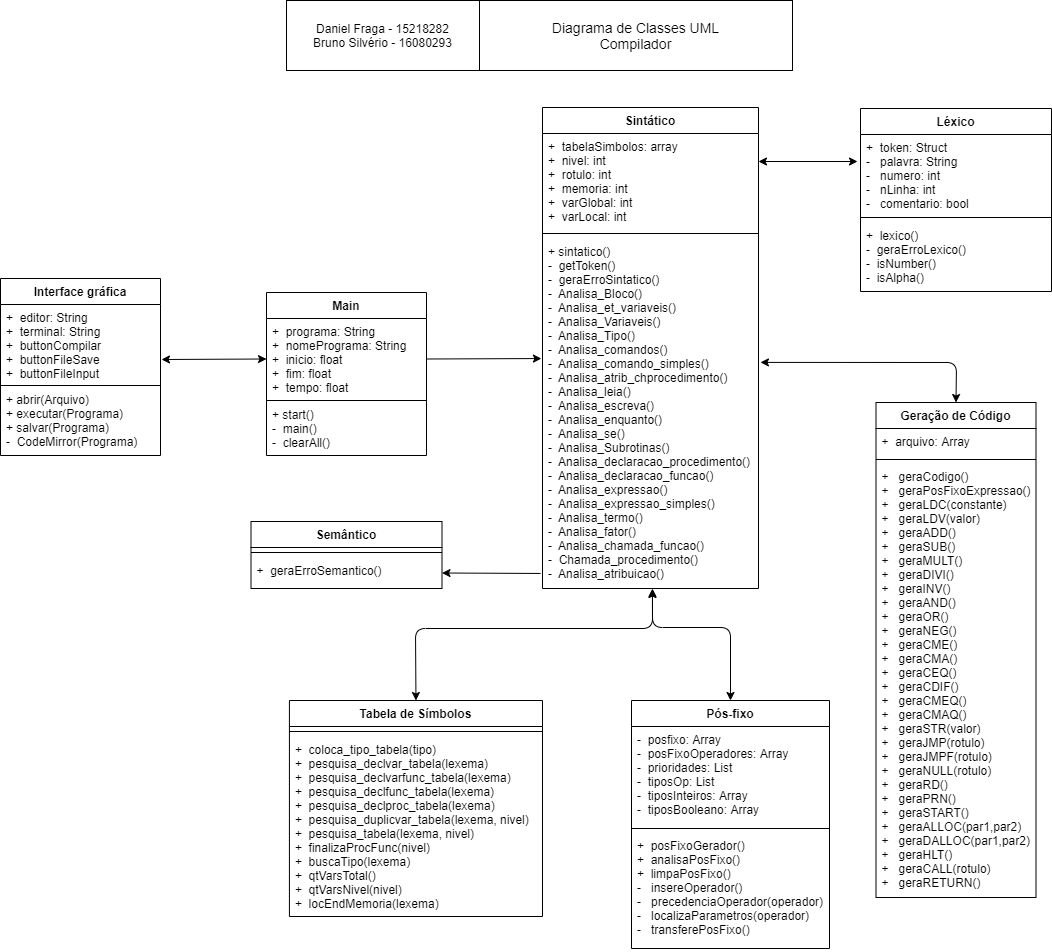

The diagram above was exported from draw.io. Its source (the exported page's mxGraphModel, read from the mxfile embedded in the PNG):
<mxGraphModel dx="2473" dy="896" grid="0" gridSize="10" guides="1" tooltips="1" connect="1" arrows="1" fold="1" page="0" pageScale="1" pageWidth="850" pageHeight="1100" background="#ffffff" math="0" shadow="0">
  <root>
    <mxCell id="0" />
    <mxCell id="1" parent="0" />
    <mxCell id="L28s8AWNFt-7gVL5pilW-5" value="&lt;font style=&quot;font-size: 14px&quot;&gt;Diagrama de Classes UML&lt;br&gt;Compilador&lt;/font&gt;" style="rounded=0;whiteSpace=wrap;html=1;" parent="1" vertex="1">
      <mxGeometry x="-87" y="40" width="313" height="70" as="geometry" />
    </mxCell>
    <mxCell id="qt74lbnnXvQdCPuamUKZ-1" value="Daniel Fraga - 15218282&lt;br&gt;Bruno Silvério - 16080293" style="rounded=0;whiteSpace=wrap;html=1;" parent="1" vertex="1">
      <mxGeometry x="-280" y="40" width="193" height="70" as="geometry" />
    </mxCell>
    <mxCell id="SxnRnioEJu3JhplswUoc-8" value="Main" style="swimlane;fontStyle=1;align=center;verticalAlign=top;childLayout=stackLayout;horizontal=1;startSize=26;horizontalStack=0;resizeParent=1;resizeParentMax=0;resizeLast=0;collapsible=1;marginBottom=0;" parent="1" vertex="1">
      <mxGeometry x="-300" y="332" width="160" height="163" as="geometry">
        <mxRectangle x="560" y="310" width="100" height="26" as="alternateBounds" />
      </mxGeometry>
    </mxCell>
    <mxCell id="SxnRnioEJu3JhplswUoc-9" value="+  programa: String&#10;+  nomePrograma: String&#10;+  inicio: float&#10;+  fim: float&#10;+  tempo: float" style="text;strokeColor=none;fillColor=none;align=left;verticalAlign=top;spacingLeft=4;spacingRight=4;overflow=hidden;rotatable=0;points=[[0,0.5],[1,0.5]];portConstraint=eastwest;" parent="SxnRnioEJu3JhplswUoc-8" vertex="1">
      <mxGeometry y="26" width="160" height="81" as="geometry" />
    </mxCell>
    <mxCell id="SxnRnioEJu3JhplswUoc-10" value="" style="line;strokeWidth=1;fillColor=none;align=left;verticalAlign=middle;spacingTop=-1;spacingLeft=3;spacingRight=3;rotatable=0;labelPosition=right;points=[];portConstraint=eastwest;" parent="SxnRnioEJu3JhplswUoc-8" vertex="1">
      <mxGeometry y="107" width="160" height="2" as="geometry" />
    </mxCell>
    <mxCell id="SxnRnioEJu3JhplswUoc-11" value="+ start()&#10;-  main()&#10;-  clearAll()&#10;" style="text;strokeColor=none;fillColor=none;align=left;verticalAlign=top;spacingLeft=4;spacingRight=4;overflow=hidden;rotatable=0;points=[[0,0.5],[1,0.5]];portConstraint=eastwest;" parent="SxnRnioEJu3JhplswUoc-8" vertex="1">
      <mxGeometry y="109" width="160" height="54" as="geometry" />
    </mxCell>
    <mxCell id="c98iEaE5kC-MCo3VawZx-1" value="Sintático" style="swimlane;fontStyle=1;align=center;verticalAlign=top;childLayout=stackLayout;horizontal=1;startSize=26;horizontalStack=0;resizeParent=1;resizeParentMax=0;resizeLast=0;collapsible=1;marginBottom=0;" parent="1" vertex="1">
      <mxGeometry x="-24" y="147" width="216" height="481" as="geometry">
        <mxRectangle x="560" y="310" width="100" height="26" as="alternateBounds" />
      </mxGeometry>
    </mxCell>
    <mxCell id="eFHkXWxx9r3MszWkYj1P-4" value="" style="endArrow=classic;startArrow=classic;html=1;exitX=1;exitY=0.5;exitDx=0;exitDy=0;" edge="1" parent="c98iEaE5kC-MCo3VawZx-1">
      <mxGeometry width="50" height="50" relative="1" as="geometry">
        <mxPoint x="216" y="54" as="sourcePoint" />
        <mxPoint x="315" y="54" as="targetPoint" />
      </mxGeometry>
    </mxCell>
    <mxCell id="c98iEaE5kC-MCo3VawZx-2" value="+  tabelaSimbolos: array  &#10;+  nivel: int&#10;+  rotulo: int&#10;+  memoria: int&#10;+  varGlobal: int&#10;+  varLocal: int" style="text;strokeColor=none;fillColor=none;align=left;verticalAlign=top;spacingLeft=4;spacingRight=4;overflow=hidden;rotatable=0;points=[[0,0.5],[1,0.5]];portConstraint=eastwest;" parent="c98iEaE5kC-MCo3VawZx-1" vertex="1">
      <mxGeometry y="26" width="216" height="95" as="geometry" />
    </mxCell>
    <mxCell id="c98iEaE5kC-MCo3VawZx-3" value="" style="line;strokeWidth=1;fillColor=none;align=left;verticalAlign=middle;spacingTop=-1;spacingLeft=3;spacingRight=3;rotatable=0;labelPosition=right;points=[];portConstraint=eastwest;" parent="c98iEaE5kC-MCo3VawZx-1" vertex="1">
      <mxGeometry y="121" width="216" height="10" as="geometry" />
    </mxCell>
    <mxCell id="c98iEaE5kC-MCo3VawZx-4" value="+ sintatico()&#10;-  getToken()&#10;-  geraErroSintatico()&#10;-  Analisa_Bloco()&#10;-  Analisa_et_variaveis()&#10;-  Analisa_Variaveis()&#10;-  Analisa_Tipo()&#10;-  Analisa_comandos()&#10;-  Analisa_comando_simples()&#10;-  Analisa_atrib_chprocedimento()&#10;-  Analisa_leia()&#10;-  Analisa_escreva()&#10;-  Analisa_enquanto()&#10;-  Analisa_se()&#10;-  Analisa_Subrotinas()&#10;-  Analisa_declaracao_procedimento()&#10;-  Analisa_declaracao_funcao()&#10;-  Analisa_expressao()&#10;-  Analisa_expressao_simples()&#10;-  Analisa_termo()&#10;-  Analisa_fator()&#10;-  Analisa_chamada_funcao()&#10;-  Chamada_procedimento()&#10;-  Analisa_atribuicao()&#10;&#10;" style="text;strokeColor=none;fillColor=none;align=left;verticalAlign=top;spacingLeft=4;spacingRight=4;overflow=hidden;rotatable=0;points=[[0,0.5],[1,0.5]];portConstraint=eastwest;" parent="c98iEaE5kC-MCo3VawZx-1" vertex="1">
      <mxGeometry y="131" width="216" height="350" as="geometry" />
    </mxCell>
    <mxCell id="SxnRnioEJu3JhplswUoc-12" value="Léxico" style="swimlane;fontStyle=1;align=center;verticalAlign=top;childLayout=stackLayout;horizontal=1;startSize=26;horizontalStack=0;resizeParent=1;resizeParentMax=0;resizeLast=0;collapsible=1;marginBottom=0;" parent="1" vertex="1">
      <mxGeometry x="294" y="148" width="191" height="183" as="geometry">
        <mxRectangle x="560" y="310" width="100" height="26" as="alternateBounds" />
      </mxGeometry>
    </mxCell>
    <mxCell id="SxnRnioEJu3JhplswUoc-13" value="+  token: Struct&#10;-   palavra: String&#10;-   numero: int&#10;-   nLinha: int&#10;-   comentario: bool&#10;" style="text;strokeColor=none;fillColor=none;align=left;verticalAlign=top;spacingLeft=4;spacingRight=4;overflow=hidden;rotatable=0;points=[[0,0.5],[1,0.5]];portConstraint=eastwest;" parent="SxnRnioEJu3JhplswUoc-12" vertex="1">
      <mxGeometry y="26" width="191" height="78" as="geometry" />
    </mxCell>
    <mxCell id="SxnRnioEJu3JhplswUoc-14" value="" style="line;strokeWidth=1;fillColor=none;align=left;verticalAlign=middle;spacingTop=-1;spacingLeft=3;spacingRight=3;rotatable=0;labelPosition=right;points=[];portConstraint=eastwest;" parent="SxnRnioEJu3JhplswUoc-12" vertex="1">
      <mxGeometry y="104" width="191" height="10" as="geometry" />
    </mxCell>
    <mxCell id="SxnRnioEJu3JhplswUoc-15" value="+  lexico()&#10;-  geraErroLexico()&#10;-  isNumber()&#10;-  isAlpha()&#10;" style="text;strokeColor=none;fillColor=none;align=left;verticalAlign=top;spacingLeft=4;spacingRight=4;overflow=hidden;rotatable=0;points=[[0,0.5],[1,0.5]];portConstraint=eastwest;" parent="SxnRnioEJu3JhplswUoc-12" vertex="1">
      <mxGeometry y="114" width="191" height="69" as="geometry" />
    </mxCell>
    <mxCell id="bxZ4j24ybb30aAkdEcsj-1" value="Interface gráfica" style="swimlane;fontStyle=1;align=center;verticalAlign=top;childLayout=stackLayout;horizontal=1;startSize=26;horizontalStack=0;resizeParent=1;resizeParentMax=0;resizeLast=0;collapsible=1;marginBottom=0;" parent="1" vertex="1">
      <mxGeometry x="-566" y="318" width="160" height="177" as="geometry">
        <mxRectangle x="560" y="310" width="100" height="26" as="alternateBounds" />
      </mxGeometry>
    </mxCell>
    <mxCell id="bxZ4j24ybb30aAkdEcsj-2" value="+  editor: String&#10;+  terminal: String&#10;+  buttonCompilar&#10;+  buttonFileSave&#10;+  buttonFileInput" style="text;strokeColor=none;fillColor=none;align=left;verticalAlign=top;spacingLeft=4;spacingRight=4;overflow=hidden;rotatable=0;points=[[0,0.5],[1,0.5]];portConstraint=eastwest;" parent="bxZ4j24ybb30aAkdEcsj-1" vertex="1">
      <mxGeometry y="26" width="160" height="80" as="geometry" />
    </mxCell>
    <mxCell id="bxZ4j24ybb30aAkdEcsj-3" value="" style="line;strokeWidth=1;fillColor=none;align=left;verticalAlign=middle;spacingTop=-1;spacingLeft=3;spacingRight=3;rotatable=0;labelPosition=right;points=[];portConstraint=eastwest;" parent="bxZ4j24ybb30aAkdEcsj-1" vertex="1">
      <mxGeometry y="106" width="160" height="2" as="geometry" />
    </mxCell>
    <mxCell id="bxZ4j24ybb30aAkdEcsj-4" value="+ abrir(Arquivo)&#10;+ executar(Programa)&#10;+ salvar(Programa)&#10;-  CodeMirror(Programa)" style="text;strokeColor=none;fillColor=none;align=left;verticalAlign=top;spacingLeft=4;spacingRight=4;overflow=hidden;rotatable=0;points=[[0,0.5],[1,0.5]];portConstraint=eastwest;" parent="bxZ4j24ybb30aAkdEcsj-1" vertex="1">
      <mxGeometry y="108" width="160" height="69" as="geometry" />
    </mxCell>
    <mxCell id="bxZ4j24ybb30aAkdEcsj-9" value="Tabela de Símbolos" style="swimlane;fontStyle=1;align=center;verticalAlign=top;childLayout=stackLayout;horizontal=1;startSize=26;horizontalStack=0;resizeParent=1;resizeParentMax=0;resizeLast=0;collapsible=1;marginBottom=0;" parent="1" vertex="1">
      <mxGeometry x="-277.08000000000004" y="740" width="253.08" height="216" as="geometry">
        <mxRectangle x="560" y="310" width="100" height="26" as="alternateBounds" />
      </mxGeometry>
    </mxCell>
    <mxCell id="bxZ4j24ybb30aAkdEcsj-11" value="" style="line;strokeWidth=1;fillColor=none;align=left;verticalAlign=middle;spacingTop=-1;spacingLeft=3;spacingRight=3;rotatable=0;labelPosition=right;points=[];portConstraint=eastwest;" parent="bxZ4j24ybb30aAkdEcsj-9" vertex="1">
      <mxGeometry y="26" width="253.08" height="10" as="geometry" />
    </mxCell>
    <mxCell id="bxZ4j24ybb30aAkdEcsj-12" value="+  coloca_tipo_tabela(tipo)&#10;+  pesquisa_declvar_tabela(lexema)&#10;+  pesquisa_declvarfunc_tabela(lexema)&#10;+  pesquisa_declfunc_tabela(lexema)&#10;+  pesquisa_declproc_tabela(lexema)&#10;+  pesquisa_duplicvar_tabela(lexema, nivel)&#10;+  pesquisa_tabela(lexema, nivel)&#10;+  finalizaProcFunc(nivel)&#10;+  buscaTipo(lexema)&#10;+  qtVarsTotal()&#10;+  qtVarsNivel(nivel)&#10;+  locEndMemoria(lexema)" style="text;strokeColor=none;fillColor=none;align=left;verticalAlign=top;spacingLeft=4;spacingRight=4;overflow=hidden;rotatable=0;points=[[0,0.5],[1,0.5]];portConstraint=eastwest;" parent="bxZ4j24ybb30aAkdEcsj-9" vertex="1">
      <mxGeometry y="36" width="253.08" height="180" as="geometry" />
    </mxCell>
    <mxCell id="ydRUlO3Ug22v_t0fiKqX-1" value="Pós-fixo" style="swimlane;fontStyle=1;align=center;verticalAlign=top;childLayout=stackLayout;horizontal=1;startSize=26;horizontalStack=0;resizeParent=1;resizeParentMax=0;resizeLast=0;collapsible=1;marginBottom=0;" parent="1" vertex="1">
      <mxGeometry x="65" y="740" width="198" height="248" as="geometry" />
    </mxCell>
    <mxCell id="ydRUlO3Ug22v_t0fiKqX-2" value="-  posfixo: Array&#10;-  posFixoOperadores: Array&#10;-  prioridades: List&#10;-  tiposOp: List&#10;-  tiposInteiros: Array&#10;-  tiposBooleano: Array" style="text;strokeColor=none;fillColor=none;align=left;verticalAlign=top;spacingLeft=4;spacingRight=4;overflow=hidden;rotatable=0;points=[[0,0.5],[1,0.5]];portConstraint=eastwest;" parent="ydRUlO3Ug22v_t0fiKqX-1" vertex="1">
      <mxGeometry y="26" width="198" height="98" as="geometry" />
    </mxCell>
    <mxCell id="ydRUlO3Ug22v_t0fiKqX-3" value="" style="line;strokeWidth=1;fillColor=none;align=left;verticalAlign=middle;spacingTop=-1;spacingLeft=3;spacingRight=3;rotatable=0;labelPosition=right;points=[];portConstraint=eastwest;" parent="ydRUlO3Ug22v_t0fiKqX-1" vertex="1">
      <mxGeometry y="124" width="198" height="8" as="geometry" />
    </mxCell>
    <mxCell id="ydRUlO3Ug22v_t0fiKqX-4" value="+  posFixoGerador()&#10;+  analisaPosFixo()&#10;+  limpaPosFixo()&#10;-   insereOperador()&#10;-   precedenciaOperador(operador)&#10;-   localizaParametros(operador)&#10;-   transferePosFixo()" style="text;strokeColor=none;fillColor=none;align=left;verticalAlign=top;spacingLeft=4;spacingRight=4;overflow=hidden;rotatable=0;points=[[0,0.5],[1,0.5]];portConstraint=eastwest;" parent="ydRUlO3Ug22v_t0fiKqX-1" vertex="1">
      <mxGeometry y="132" width="198" height="116" as="geometry" />
    </mxCell>
    <mxCell id="ksv1-lX0HPZU5a1_Wc7H-1" value="Semântico" style="swimlane;fontStyle=1;align=center;verticalAlign=top;childLayout=stackLayout;horizontal=1;startSize=26;horizontalStack=0;resizeParent=1;resizeParentMax=0;resizeLast=0;collapsible=1;marginBottom=0;" parent="1" vertex="1">
      <mxGeometry x="-315.5" y="561" width="191" height="67" as="geometry">
        <mxRectangle x="560" y="310" width="100" height="26" as="alternateBounds" />
      </mxGeometry>
    </mxCell>
    <mxCell id="ksv1-lX0HPZU5a1_Wc7H-3" value="" style="line;strokeWidth=1;fillColor=none;align=left;verticalAlign=middle;spacingTop=-1;spacingLeft=3;spacingRight=3;rotatable=0;labelPosition=right;points=[];portConstraint=eastwest;" parent="ksv1-lX0HPZU5a1_Wc7H-1" vertex="1">
      <mxGeometry y="26" width="191" height="10" as="geometry" />
    </mxCell>
    <mxCell id="ksv1-lX0HPZU5a1_Wc7H-4" value="+  geraErroSemantico()&#10;&#10;" style="text;strokeColor=none;fillColor=none;align=left;verticalAlign=top;spacingLeft=4;spacingRight=4;overflow=hidden;rotatable=0;points=[[0,0.5],[1,0.5]];portConstraint=eastwest;" parent="ksv1-lX0HPZU5a1_Wc7H-1" vertex="1">
      <mxGeometry y="36" width="191" height="31" as="geometry" />
    </mxCell>
    <mxCell id="ksv1-lX0HPZU5a1_Wc7H-6" value="Geração de Código" style="swimlane;fontStyle=1;align=center;verticalAlign=top;childLayout=stackLayout;horizontal=1;startSize=26;horizontalStack=0;resizeParent=1;resizeParentMax=0;resizeLast=0;collapsible=1;marginBottom=0;" parent="1" vertex="1">
      <mxGeometry x="309.5" y="442" width="160" height="495" as="geometry" />
    </mxCell>
    <mxCell id="ksv1-lX0HPZU5a1_Wc7H-7" value="+  arquivo: Array&#10;" style="text;strokeColor=none;fillColor=none;align=left;verticalAlign=top;spacingLeft=4;spacingRight=4;overflow=hidden;rotatable=0;points=[[0,0.5],[1,0.5]];portConstraint=eastwest;" parent="ksv1-lX0HPZU5a1_Wc7H-6" vertex="1">
      <mxGeometry y="26" width="160" height="27" as="geometry" />
    </mxCell>
    <mxCell id="ksv1-lX0HPZU5a1_Wc7H-8" value="" style="line;strokeWidth=1;fillColor=none;align=left;verticalAlign=middle;spacingTop=-1;spacingLeft=3;spacingRight=3;rotatable=0;labelPosition=right;points=[];portConstraint=eastwest;" parent="ksv1-lX0HPZU5a1_Wc7H-6" vertex="1">
      <mxGeometry y="53" width="160" height="8" as="geometry" />
    </mxCell>
    <mxCell id="ksv1-lX0HPZU5a1_Wc7H-9" value="+   geraCodigo()&#10;+   geraPosFixoExpressao()&#10;+   geraLDC(constante)&#10;+   geraLDV(valor)&#10;+   geraADD()&#10;+   geraSUB()&#10;+   geraMULT()&#10;+   geraDIVI()&#10;+   geraINV()&#10;+   geraAND()&#10;+   geraOR()&#10;+   geraNEG()&#10;+   geraCME()&#10;+   geraCMA()&#10;+   geraCEQ()&#10;+   geraCDIF()&#10;+   geraCMEQ()&#10;+   geraCMAQ()&#10;+   geraSTR(valor)&#10;+   geraJMP(rotulo)&#10;+   geraJMPF(rotulo)&#10;+   geraNULL(rotulo)&#10;+   geraRD()&#10;+   geraPRN()&#10;+   geraSTART()&#10;+   geraALLOC(par1,par2)&#10;+   geraDALLOC(par1,par2)&#10;+   geraHLT()&#10;+   geraCALL(rotulo)&#10;+   geraRETURN()&#10;&#10;" style="text;strokeColor=none;fillColor=none;align=left;verticalAlign=top;spacingLeft=4;spacingRight=4;overflow=hidden;rotatable=0;points=[[0,0.5],[1,0.5]];portConstraint=eastwest;" parent="ksv1-lX0HPZU5a1_Wc7H-6" vertex="1">
      <mxGeometry y="61" width="160" height="434" as="geometry" />
    </mxCell>
    <mxCell id="eFHkXWxx9r3MszWkYj1P-1" value="" style="endArrow=classic;startArrow=classic;html=1;entryX=0;entryY=0.5;entryDx=0;entryDy=0;" edge="1" parent="1" target="SxnRnioEJu3JhplswUoc-9">
      <mxGeometry width="50" height="50" relative="1" as="geometry">
        <mxPoint x="-405" y="399" as="sourcePoint" />
        <mxPoint x="-327" y="394" as="targetPoint" />
      </mxGeometry>
    </mxCell>
    <mxCell id="eFHkXWxx9r3MszWkYj1P-3" value="" style="endArrow=classic;html=1;exitX=1;exitY=0.5;exitDx=0;exitDy=0;entryX=-0.005;entryY=0.343;entryDx=0;entryDy=0;entryPerimeter=0;" edge="1" parent="1" source="SxnRnioEJu3JhplswUoc-9" target="c98iEaE5kC-MCo3VawZx-4">
      <mxGeometry width="50" height="50" relative="1" as="geometry">
        <mxPoint x="-175" y="463" as="sourcePoint" />
        <mxPoint x="-125" y="413" as="targetPoint" />
      </mxGeometry>
    </mxCell>
    <mxCell id="IobR0Dr4YhTpI_2_fMJY-3" value="" style="endArrow=classic;html=1;entryX=1;entryY=0.5;entryDx=0;entryDy=0;exitX=-0.009;exitY=0.957;exitDx=0;exitDy=0;exitPerimeter=0;" edge="1" parent="1" source="c98iEaE5kC-MCo3VawZx-4" target="ksv1-lX0HPZU5a1_Wc7H-4">
      <mxGeometry width="50" height="50" relative="1" as="geometry">
        <mxPoint x="86" y="817" as="sourcePoint" />
        <mxPoint x="136" y="767" as="targetPoint" />
      </mxGeometry>
    </mxCell>
    <mxCell id="IobR0Dr4YhTpI_2_fMJY-4" value="" style="endArrow=classic;startArrow=classic;html=1;exitX=0.5;exitY=0;exitDx=0;exitDy=0;entryX=0.509;entryY=1;entryDx=0;entryDy=0;entryPerimeter=0;" edge="1" parent="1" source="bxZ4j24ybb30aAkdEcsj-9" target="c98iEaE5kC-MCo3VawZx-4">
      <mxGeometry width="50" height="50" relative="1" as="geometry">
        <mxPoint x="86" y="817" as="sourcePoint" />
        <mxPoint x="136" y="767" as="targetPoint" />
        <Array as="points">
          <mxPoint x="-151" y="668" />
          <mxPoint x="86" y="668" />
        </Array>
      </mxGeometry>
    </mxCell>
    <mxCell id="IobR0Dr4YhTpI_2_fMJY-6" value="" style="endArrow=classic;startArrow=classic;html=1;entryX=0.509;entryY=1.003;entryDx=0;entryDy=0;entryPerimeter=0;exitX=0.5;exitY=0;exitDx=0;exitDy=0;" edge="1" parent="1" source="ydRUlO3Ug22v_t0fiKqX-1" target="c98iEaE5kC-MCo3VawZx-4">
      <mxGeometry width="50" height="50" relative="1" as="geometry">
        <mxPoint x="86" y="717" as="sourcePoint" />
        <mxPoint x="136" y="667" as="targetPoint" />
        <Array as="points">
          <mxPoint x="164" y="667" />
          <mxPoint x="86" y="667" />
        </Array>
      </mxGeometry>
    </mxCell>
    <mxCell id="IobR0Dr4YhTpI_2_fMJY-8" value="" style="endArrow=classic;startArrow=classic;html=1;exitX=1.009;exitY=0.354;exitDx=0;exitDy=0;exitPerimeter=0;entryX=0.5;entryY=0;entryDx=0;entryDy=0;" edge="1" parent="1" source="c98iEaE5kC-MCo3VawZx-4" target="ksv1-lX0HPZU5a1_Wc7H-6">
      <mxGeometry width="50" height="50" relative="1" as="geometry">
        <mxPoint x="86" y="617" as="sourcePoint" />
        <mxPoint x="357" y="395" as="targetPoint" />
        <Array as="points">
          <mxPoint x="390" y="402" />
        </Array>
      </mxGeometry>
    </mxCell>
  </root>
</mxGraphModel>